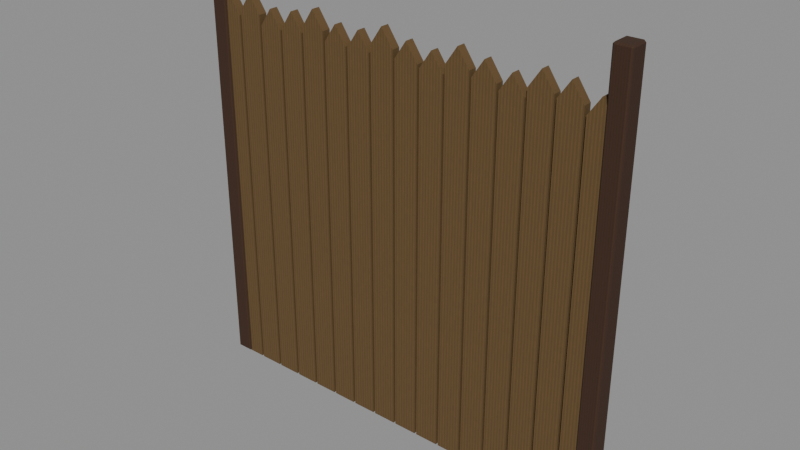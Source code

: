# Source: level_enclosure_garden.blend  (saved by Blender 5.0.118; exported with 4.5.12 LTS)
import bpy
from mathutils import Matrix  # noqa: F401  (used for matrix-valued properties, if any)

bpy.ops.wm.read_factory_settings(use_empty=True)
scene = bpy.context.scene
scene.name = 'Scene'

# ---- images (referenced by path relative to the original .blend; pixels are not part of the script)
import os
ASSET_DIR = os.environ.get("B2B_ASSET_DIR", "")  # directory of the original .blend (textures are referenced by path, not embedded)
HERE = os.path.dirname(os.path.abspath(__file__))  # packed textures are extracted next to this script under _unpacked/

def load_image(name, relpath, width, height, colorspace="sRGB"):
    """Load a texture the original file referenced (path relative to the .blend, or extracted next to this script)."""
    p = next((c for c in (os.path.join(HERE, relpath), os.path.join(ASSET_DIR, relpath)) if relpath and os.path.exists(c)), "")
    if p:
        img = bpy.data.images.load(p, check_existing=True)
        img.name = name
    else:  # same state as the original file: an image datablock whose file is absent (Cycles renders it pink)
        img = bpy.data.images.new(name, width, height)
        img.source = "FILE"
        img.filepath = "//" + (relpath or name)
    img.colorspace_settings.name = colorspace
    return img
img_original_oak_diffuse = load_image('Original oak diffuse', '_unpacked/Original_oak_diffuse.ce2c759f.png', 64, 64, 'sRGB')
img_original_pine_diffuse = load_image('Original pine diffuse', '_unpacked/Original_pine_diffuse.5ff00366.png', 64, 64, 'sRGB')

# ---- materials (node trees are filled in below, after node groups)
mat_rebuild_original_oak = bpy.data.materials.new('Rebuild Original oak')
mat_rebuild_original_pine = bpy.data.materials.new('Rebuild Original pine')

# ---- material node trees
mat_rebuild_original_oak.use_nodes = True; mat_rebuild_original_oak.node_tree.nodes.clear()
_N = mat_rebuild_original_oak.node_tree.nodes; _L = mat_rebuild_original_oak.node_tree.links
n0 = _N.new('ShaderNodeBsdfPrincipled'); n0.name = 'Principled BSDF'; n0.location = (-200, 100)
n0.inputs[2].default_value = 0.88
n1 = _N.new('ShaderNodeOutputMaterial'); n1.name = 'Material Output'; n1.location = (200, 100)
n2 = _N.new('ShaderNodeTexImage'); n2.name = 'Image Texture'; n2.location = (0, 0)
n2.image = img_original_oak_diffuse
n2.interpolation = 'Closest'
_L.new(n0.outputs[0], n1.inputs[0])
_L.new(n2.outputs[0], n0.inputs[0])
n1.is_active_output = True
mat_rebuild_original_pine.use_nodes = True; mat_rebuild_original_pine.node_tree.nodes.clear()
_N = mat_rebuild_original_pine.node_tree.nodes; _L = mat_rebuild_original_pine.node_tree.links
n0 = _N.new('ShaderNodeBsdfPrincipled'); n0.name = 'Principled BSDF'; n0.location = (-200, 100)
n0.inputs[2].default_value = 0.88
n1 = _N.new('ShaderNodeOutputMaterial'); n1.name = 'Material Output'; n1.location = (200, 100)
n2 = _N.new('ShaderNodeTexImage'); n2.name = 'Image Texture'; n2.location = (0, 0)
n2.image = img_original_pine_diffuse
n2.interpolation = 'Closest'
_L.new(n0.outputs[0], n1.inputs[0])
_L.new(n2.outputs[0], n0.inputs[0])
n1.is_active_output = True

# ---- meshes
me_cube = bpy.data.meshes.new('Cube')
me_cube.from_pydata([(-0.992, -0.037, 0.0), (-0.992, -0.045, 0.008), (-1.0, -0.037, 0.008), (-0.992, -0.045, 1.952), (-0.992, -0.037, 1.96), (-1.0, -0.037, 1.952), (-0.992, 0.037, 0.0), (-1.0, 0.037, 0.008), (-0.992, 0.045, 0.008), (-0.992, 0.037, 1.96), (-0.992, 0.045, 1.952), (-1.0, 0.037, 1.952), (-0.928, -0.037, 0.0), (-0.92, -0.037, 0.008), (-0.928, -0.045, 0.008), (-0.928, -0.037, 1.96), (-0.928, -0.045, 1.952), (-0.92, -0.037, 1.952), (-0.928, 0.037, 0.0), (-0.928, 0.045, 0.008), (-0.92, 0.037, 0.008), (-0.928, 0.037, 1.96), (-0.92, 0.037, 1.952), (-0.928, 0.045, 1.952), (0.928, -0.037, 0.0), (0.928, -0.045, 0.008), (0.92, -0.037, 0.008), (0.928, -0.045, 1.952), (0.928, -0.037, 1.96), (0.92, -0.037, 1.952), (0.928, 0.037, 0.0), (0.92, 0.037, 0.008), (0.928, 0.045, 0.008), (0.928, 0.037, 1.96), (0.928, 0.045, 1.952), (0.92, 0.037, 1.952), (0.992, -0.037, 0.0), (1.0, -0.037, 0.008), (0.992, -0.045, 0.008), (0.992, -0.037, 1.96), (0.992, -0.045, 1.952), (1.0, -0.037, 1.952), (0.992, 0.037, 0.0), (0.992, 0.045, 0.008), (1.0, 0.037, 0.008), (0.992, 0.037, 1.96), (1.0, 0.037, 1.952), (0.992, 0.045, 1.952), (-0.954, 0.0035, 0.335), (-0.954, -0.0025, 0.341), (-0.96, 0.0035, 0.341), (-0.954, -0.0025, 0.419), (-0.954, 0.0035, 0.425), (-0.96, 0.0035, 0.419), (-0.954, 0.0465, 0.335), (-0.96, 0.0465, 0.341), (-0.954, 0.0525, 0.341), (-0.954, 0.0465, 0.425), (-0.954, 0.0525, 0.419), (-0.96, 0.0465, 0.419), (0.954, 0.0035, 0.335), (0.96, 0.0035, 0.341), (0.954, -0.0025, 0.341), (0.954, 0.0035, 0.425), (0.954, -0.0025, 0.419), (0.96, 0.0035, 0.419), (0.954, 0.0465, 0.335), (0.954, 0.0525, 0.341), (0.96, 0.0465, 0.341), (0.954, 0.0465, 0.425), (0.96, 0.0465, 0.419), (0.954, 0.0525, 0.419), (-0.954, 0.0035, 1.435), (-0.954, -0.0025, 1.441), (-0.96, 0.0035, 1.441), (-0.954, -0.0025, 1.519), (-0.954, 0.0035, 1.525), (-0.96, 0.0035, 1.519), (-0.954, 0.0465, 1.435), (-0.96, 0.0465, 1.441), (-0.954, 0.0525, 1.441), (-0.954, 0.0465, 1.525), (-0.954, 0.0525, 1.519), (-0.96, 0.0465, 1.519), (0.954, 0.0035, 1.435), (0.96, 0.0035, 1.441), (0.954, -0.0025, 1.441), (0.954, 0.0035, 1.525), (0.954, -0.0025, 1.519), (0.96, 0.0035, 1.519), (0.954, 0.0465, 1.435), (0.954, 0.0525, 1.441), (0.96, 0.0465, 1.441), (0.954, 0.0465, 1.525), (0.96, 0.0465, 1.519), (0.954, 0.0525, 1.519), (-0.955, -0.035, 0.0), (-0.845, -0.035, 0.0), (-0.845, -0.035, 1.71), (-0.9, -0.035, 1.79), (-0.955, -0.035, 1.71), (-0.955, 0.005, 0.0), (-0.845, 0.005, 0.0), (-0.845, 0.005, 1.71), (-0.9, 0.005, 1.79), (-0.955, 0.005, 1.71), (-0.835, -0.035, 0.0), (-0.725, -0.035, 0.0), (-0.725, -0.035, 1.733), (-0.78, -0.035, 1.813), (-0.835, -0.035, 1.733), (-0.835, 0.005, 0.0), (-0.725, 0.005, 0.0), (-0.725, 0.005, 1.733), (-0.78, 0.005, 1.813), (-0.835, 0.005, 1.733), (-0.715, -0.035, 0.0), (-0.605, -0.035, 0.0), (-0.605, -0.035, 1.691), (-0.66, -0.035, 1.771), (-0.715, -0.035, 1.691), (-0.715, 0.005, 0.0), (-0.605, 0.005, 0.0), (-0.605, 0.005, 1.691), (-0.66, 0.005, 1.771), (-0.715, 0.005, 1.691), (-0.595, -0.035, 0.0), (-0.485, -0.035, 0.0), (-0.485, -0.035, 1.703), (-0.54, -0.035, 1.783), (-0.595, -0.035, 1.703), (-0.595, 0.005, 0.0), (-0.485, 0.005, 0.0), (-0.485, 0.005, 1.703), (-0.54, 0.005, 1.783), (-0.595, 0.005, 1.703), (-0.475, -0.035, 0.0), (-0.365, -0.035, 0.0), (-0.365, -0.035, 1.735), (-0.42, -0.035, 1.815), (-0.475, -0.035, 1.735), (-0.475, 0.005, 0.0), (-0.365, 0.005, 0.0), (-0.365, 0.005, 1.735), (-0.42, 0.005, 1.815), (-0.475, 0.005, 1.735), (-0.355, -0.035, 0.0), (-0.245, -0.035, 0.0), (-0.245, -0.035, 1.696), (-0.3, -0.035, 1.776), (-0.355, -0.035, 1.696), (-0.355, 0.005, 0.0), (-0.245, 0.005, 0.0), (-0.245, 0.005, 1.696), (-0.3, 0.005, 1.776), (-0.355, 0.005, 1.696), (-0.235, -0.035, 0.0), (-0.125, -0.035, 0.0), (-0.125, -0.035, 1.697), (-0.18, -0.035, 1.777), (-0.235, -0.035, 1.697), (-0.235, 0.005, 0.0), (-0.125, 0.005, 0.0), (-0.125, 0.005, 1.697), (-0.18, 0.005, 1.777), (-0.235, 0.005, 1.697), (-0.115, -0.035, 0.0), (-0.005, -0.035, 0.0), (-0.005, -0.035, 1.735), (-0.06, -0.035, 1.815), (-0.115, -0.035, 1.735), (-0.115, 0.005, 0.0), (-0.005, 0.005, 0.0), (-0.005, 0.005, 1.735), (-0.06, 0.005, 1.815), (-0.115, 0.005, 1.735), (0.005, -0.035, 0.0), (0.115, -0.035, 0.0), (0.115, -0.035, 1.703), (0.06, -0.035, 1.783), (0.005, -0.035, 1.703), (0.005, 0.005, 0.0), (0.115, 0.005, 0.0), (0.115, 0.005, 1.703), (0.06, 0.005, 1.783), (0.005, 0.005, 1.703), (0.125, -0.035, 0.0), (0.235, -0.035, 0.0), (0.235, -0.035, 1.691), (0.18, -0.035, 1.771), (0.125, -0.035, 1.691), (0.125, 0.005, 0.0), (0.235, 0.005, 0.0), (0.235, 0.005, 1.691), (0.18, 0.005, 1.771), (0.125, 0.005, 1.691), (0.245, -0.035, 0.0), (0.355, -0.035, 0.0), (0.355, -0.035, 1.733), (0.3, -0.035, 1.813), (0.245, -0.035, 1.733), (0.245, 0.005, 0.0), (0.355, 0.005, 0.0), (0.355, 0.005, 1.733), (0.3, 0.005, 1.813), (0.245, 0.005, 1.733), (0.365, -0.035, 0.0), (0.475, -0.035, 0.0), (0.475, -0.035, 1.71), (0.42, -0.035, 1.79), (0.365, -0.035, 1.71), (0.365, 0.005, 0.0), (0.475, 0.005, 0.0), (0.475, 0.005, 1.71), (0.42, 0.005, 1.79), (0.365, 0.005, 1.71), (0.485, -0.035, 0.0), (0.595, -0.035, 0.0), (0.595, -0.035, 1.687), (0.54, -0.035, 1.767), (0.485, -0.035, 1.687), (0.485, 0.005, 0.0), (0.595, 0.005, 0.0), (0.595, 0.005, 1.687), (0.54, 0.005, 1.767), (0.485, 0.005, 1.687), (0.605, -0.035, 0.0), (0.715, -0.035, 0.0), (0.715, -0.035, 1.729), (0.66, -0.035, 1.809), (0.605, -0.035, 1.729), (0.605, 0.005, 0.0), (0.715, 0.005, 0.0), (0.715, 0.005, 1.729), (0.66, 0.005, 1.809), (0.605, 0.005, 1.729), (0.725, -0.035, 0.0), (0.835, -0.035, 0.0), (0.835, -0.035, 1.717), (0.78, -0.035, 1.797), (0.725, -0.035, 1.717), (0.725, 0.005, 0.0), (0.835, 0.005, 0.0), (0.835, 0.005, 1.717), (0.78, 0.005, 1.797), (0.725, 0.005, 1.717), (0.845, -0.035, 0.0), (0.955, -0.035, 0.0), (0.955, -0.035, 1.685), (0.9, -0.035, 1.765), (0.845, -0.035, 1.685), (0.845, 0.005, 0.0), (0.955, 0.005, 0.0), (0.955, 0.005, 1.685), (0.9, 0.005, 1.765), (0.845, 0.005, 1.685)], [], [(0, 1, 2), (3, 4, 5), (6, 7, 8), (9, 10, 11), (12, 13, 14), (15, 16, 17), (18, 19, 20), (21, 22, 23), (6, 0, 2, 7), (1, 3, 5, 2), (4, 9, 11, 5), (10, 8, 7, 11), (18, 6, 8, 19), (9, 21, 23, 10), (22, 20, 19, 23), (12, 18, 20, 13), (21, 15, 17, 22), (16, 14, 13, 17), (0, 12, 14, 1), (15, 4, 3, 16), (6, 18, 12, 0), (2, 5, 11, 7), (14, 16, 3, 1), (21, 9, 4, 15), (8, 10, 23, 19), (20, 22, 17, 13), (24, 25, 26), (27, 28, 29), (30, 31, 32), (33, 34, 35), (36, 37, 38), (39, 40, 41), (42, 43, 44), (45, 46, 47), (30, 24, 26, 31), (25, 27, 29, 26), (28, 33, 35, 29), (34, 32, 31, 35), (42, 30, 32, 43), (33, 45, 47, 34), (46, 44, 43, 47), (36, 42, 44, 37), (45, 39, 41, 46), (40, 38, 37, 41), (24, 36, 38, 25), (39, 28, 27, 40), (30, 42, 36, 24), (26, 29, 35, 31), (38, 40, 27, 25), (45, 33, 28, 39), (32, 34, 47, 43), (44, 46, 41, 37), (48, 49, 50), (51, 52, 53), (54, 55, 56), (57, 58, 59), (60, 61, 62), (63, 64, 65), (66, 67, 68), (69, 70, 71), (54, 48, 50, 55), (49, 51, 53, 50), (52, 57, 59, 53), (58, 56, 55, 59), (66, 54, 56, 67), (57, 69, 71, 58), (70, 68, 67, 71), (60, 66, 68, 61), (69, 63, 65, 70), (64, 62, 61, 65), (48, 60, 62, 49), (63, 52, 51, 64), (54, 66, 60, 48), (50, 53, 59, 55), (62, 64, 51, 49), (69, 57, 52, 63), (56, 58, 71, 67), (68, 70, 65, 61), (72, 73, 74), (75, 76, 77), (78, 79, 80), (81, 82, 83), (84, 85, 86), (87, 88, 89), (90, 91, 92), (93, 94, 95), (78, 72, 74, 79), (73, 75, 77, 74), (76, 81, 83, 77), (82, 80, 79, 83), (90, 78, 80, 91), (81, 93, 95, 82), (94, 92, 91, 95), (84, 90, 92, 85), (93, 87, 89, 94), (88, 86, 85, 89), (72, 84, 86, 73), (87, 76, 75, 88), (78, 90, 84, 72), (74, 77, 83, 79), (86, 88, 75, 73), (93, 81, 76, 87), (80, 82, 95, 91), (92, 94, 89, 85), (96, 97, 98, 99, 100), (105, 104, 103, 102, 101), (96, 97, 102, 101), (97, 98, 103, 102), (98, 99, 104, 103), (99, 100, 105, 104), (100, 96, 101, 105), (106, 107, 108, 109, 110), (115, 114, 113, 112, 111), (106, 107, 112, 111), (107, 108, 113, 112), (108, 109, 114, 113), (109, 110, 115, 114), (110, 106, 111, 115), (116, 117, 118, 119, 120), (125, 124, 123, 122, 121), (116, 117, 122, 121), (117, 118, 123, 122), (118, 119, 124, 123), (119, 120, 125, 124), (120, 116, 121, 125), (126, 127, 128, 129, 130), (135, 134, 133, 132, 131), (126, 127, 132, 131), (127, 128, 133, 132), (128, 129, 134, 133), (129, 130, 135, 134), (130, 126, 131, 135), (136, 137, 138, 139, 140), (145, 144, 143, 142, 141), (136, 137, 142, 141), (137, 138, 143, 142), (138, 139, 144, 143), (139, 140, 145, 144), (140, 136, 141, 145), (146, 147, 148, 149, 150), (155, 154, 153, 152, 151), (146, 147, 152, 151), (147, 148, 153, 152), (148, 149, 154, 153), (149, 150, 155, 154), (150, 146, 151, 155), (156, 157, 158, 159, 160), (165, 164, 163, 162, 161), (156, 157, 162, 161), (157, 158, 163, 162), (158, 159, 164, 163), (159, 160, 165, 164), (160, 156, 161, 165), (166, 167, 168, 169, 170), (175, 174, 173, 172, 171), (166, 167, 172, 171), (167, 168, 173, 172), (168, 169, 174, 173), (169, 170, 175, 174), (170, 166, 171, 175), (176, 177, 178, 179, 180), (185, 184, 183, 182, 181), (176, 177, 182, 181), (177, 178, 183, 182), (178, 179, 184, 183), (179, 180, 185, 184), (180, 176, 181, 185), (186, 187, 188, 189, 190), (195, 194, 193, 192, 191), (186, 187, 192, 191), (187, 188, 193, 192), (188, 189, 194, 193), (189, 190, 195, 194), (190, 186, 191, 195), (196, 197, 198, 199, 200), (205, 204, 203, 202, 201), (196, 197, 202, 201), (197, 198, 203, 202), (198, 199, 204, 203), (199, 200, 205, 204), (200, 196, 201, 205), (206, 207, 208, 209, 210), (215, 214, 213, 212, 211), (206, 207, 212, 211), (207, 208, 213, 212), (208, 209, 214, 213), (209, 210, 215, 214), (210, 206, 211, 215), (216, 217, 218, 219, 220), (225, 224, 223, 222, 221), (216, 217, 222, 221), (217, 218, 223, 222), (218, 219, 224, 223), (219, 220, 225, 224), (220, 216, 221, 225), (226, 227, 228, 229, 230), (235, 234, 233, 232, 231), (226, 227, 232, 231), (227, 228, 233, 232), (228, 229, 234, 233), (229, 230, 235, 234), (230, 226, 231, 235), (236, 237, 238, 239, 240), (245, 244, 243, 242, 241), (236, 237, 242, 241), (237, 238, 243, 242), (238, 239, 244, 243), (239, 240, 245, 244), (240, 236, 241, 245), (246, 247, 248, 249, 250), (255, 254, 253, 252, 251), (246, 247, 252, 251), (247, 248, 253, 252), (248, 249, 254, 253), (249, 250, 255, 254), (250, 246, 251, 255)])
me_cube.polygons.foreach_set('material_index', [0, 0, 0, 0, 0, 0, 0, 0, 0, 0, 0, 0, 0, 0, 0, 0, 0, 0, 0, 0, 0, 0, 0, 0, 0, 0, 0, 0, 0, 0, 0, 0, 0, 0, 0, 0, 0, 0, 0, 0, 0, 0, 0, 0, 0, 0, 0, 0, 0, 0, 0, 0, 0, 0, 0, 0, 0, 0, 0, 0, 0, 0, 0, 0, 0, 0, 0, 0, 0, 0, 0, 0, 0, 0, 0, 0, 0, 0, 0, 0, 0, 0, 0, 0, 0, 0, 0, 0, 0, 0, 0, 0, 0, 0, 0, 0, 0, 0, 0, 0, 0, 0, 0, 0, 1, 1, 1, 1, 1, 1, 1, 1, 1, 1, 1, 1, 1, 1, 1, 1, 1, 1, 1, 1, 1, 1, 1, 1, 1, 1, 1, 1, 1, 1, 1, 1, 1, 1, 1, 1, 1, 1, 1, 1, 1, 1, 1, 1, 1, 1, 1, 1, 1, 1, 1, 1, 1, 1, 1, 1, 1, 1, 1, 1, 1, 1, 1, 1, 1, 1, 1, 1, 1, 1, 1, 1, 1, 1, 1, 1, 1, 1, 1, 1, 1, 1, 1, 1, 1, 1, 1, 1, 1, 1, 1, 1, 1, 1, 1, 1, 1, 1, 1, 1, 1, 1, 1, 1, 1, 1, 1, 1, 1, 1, 1, 1])
_uv = me_cube.uv_layers.new(name='UVMap')
_uv.uv.foreach_set('vector', [0.1094, 0.025, 0.025, 0.02888, 0.1094, 0.02888, 0.025, 0.9711, 0.1094, 0.975, 0.1094, 0.9711, 0.8906, 0.025, 0.8906, 0.02888, 0.975, 0.02888, 0.8906, 0.975, 0.975, 0.9711, 0.8906, 0.9711, 0.1094, 0.025, 0.1094, 0.02888, 0.025, 0.02888, 0.1094, 0.975, 0.025, 0.9711, 0.1094, 0.9711, 0.8906, 0.025, 0.975, 0.02888, 0.8906, 0.02888, 0.8906, 0.975, 0.8906, 0.9711, 0.975, 0.9711, 0.8906, 0.025, 0.1094, 0.025, 0.1094, 0.02888, 0.8906, 0.02888, 0.025, 0.02888, 0.025, 0.9711, 0.1094, 0.9711, 0.1094, 0.02888, 0.1094, 0.975, 0.8906, 0.975, 0.8906, 0.9711, 0.1094, 0.9711, 0.975, 0.9711, 0.975, 0.02888, 0.8906, 0.02888, 0.8906, 0.9711, 0.88, 0.025, 0.12, 0.025, 0.12, 0.02888, 0.88, 0.02888, 0.12, 0.975, 0.88, 0.975, 0.88, 0.9711, 0.12, 0.9711, 0.8906, 0.9711, 0.8906, 0.02888, 0.975, 0.02888, 0.975, 0.9711, 0.1094, 0.025, 0.8906, 0.025, 0.8906, 0.02888, 0.1094, 0.02888, 0.8906, 0.975, 0.1094, 0.975, 0.1094, 0.9711, 0.8906, 0.9711, 0.025, 0.9711, 0.025, 0.02888, 0.1094, 0.02888, 0.1094, 0.9711, 0.12, 0.025, 0.88, 0.025, 0.88, 0.02888, 0.12, 0.02888, 0.88, 0.975, 0.12, 0.975, 0.12, 0.9711, 0.88, 0.9711, 0.12, 0.8906, 0.88, 0.8906, 0.88, 0.1094, 0.12, 0.1094, 0.1094, 0.02888, 0.1094, 0.9711, 0.8906, 0.9711, 0.8906, 0.02888, 0.88, 0.02888, 0.88, 0.9711, 0.12, 0.9711, 0.12, 0.02888, 0.88, 0.8906, 0.12, 0.8906, 0.12, 0.1094, 0.88, 0.1094, 0.12, 0.02888, 0.12, 0.9711, 0.88, 0.9711, 0.88, 0.02888, 0.8906, 0.02888, 0.8906, 0.9711, 0.1094, 0.9711, 0.1094, 0.02888, 0.1094, 0.025, 0.025, 0.02888, 0.1094, 0.02888, 0.025, 0.9711, 0.1094, 0.975, 0.1094, 0.9711, 0.8906, 0.025, 0.8906, 0.02888, 0.975, 0.02888, 0.8906, 0.975, 0.975, 0.9711, 0.8906, 0.9711, 0.1094, 0.025, 0.1094, 0.02888, 0.025, 0.02888, 0.1094, 0.975, 0.025, 0.9711, 0.1094, 0.9711, 0.8906, 0.025, 0.975, 0.02888, 0.8906, 0.02888, 0.8906, 0.975, 0.8906, 0.9711, 0.975, 0.9711, 0.8906, 0.025, 0.1094, 0.025, 0.1094, 0.02888, 0.8906, 0.02888, 0.025, 0.02888, 0.025, 0.9711, 0.1094, 0.9711, 0.1094, 0.02888, 0.1094, 0.975, 0.8906, 0.975, 0.8906, 0.9711, 0.1094, 0.9711, 0.975, 0.9711, 0.975, 0.02888, 0.8906, 0.02888, 0.8906, 0.9711, 0.88, 0.025, 0.12, 0.025, 0.12, 0.02888, 0.88, 0.02888, 0.12, 0.975, 0.88, 0.975, 0.88, 0.9711, 0.12, 0.9711, 0.8906, 0.9711, 0.8906, 0.02888, 0.975, 0.02888, 0.975, 0.9711, 0.1094, 0.025, 0.8906, 0.025, 0.8906, 0.02888, 0.1094, 0.02888, 0.8906, 0.975, 0.1094, 0.975, 0.1094, 0.9711, 0.8906, 0.9711, 0.025, 0.9711, 0.025, 0.02888, 0.1094, 0.02888, 0.1094, 0.9711, 0.12, 0.025, 0.88, 0.025, 0.88, 0.02888, 0.12, 0.02888, 0.88, 0.975, 0.12, 0.975, 0.12, 0.9711, 0.88, 0.9711, 0.12, 0.8906, 0.88, 0.8906, 0.88, 0.1094, 0.12, 0.1094, 0.1094, 0.02888, 0.1094, 0.9711, 0.8906, 0.9711, 0.8906, 0.02888, 0.88, 0.02888, 0.88, 0.9711, 0.12, 0.9711, 0.12, 0.02888, 0.88, 0.8906, 0.12, 0.8906, 0.12, 0.1094, 0.88, 0.1094, 0.12, 0.02888, 0.12, 0.9711, 0.88, 0.9711, 0.88, 0.02888, 0.8906, 0.02888, 0.8906, 0.9711, 0.1094, 0.9711, 0.1094, 0.02888, 0.1286, 0.025, 0.025, 0.08833, 0.1286, 0.08833, 0.025, 0.9117, 0.1286, 0.975, 0.1286, 0.9117, 0.8714, 0.025, 0.8714, 0.08833, 0.975, 0.08833, 0.8714, 0.975, 0.975, 0.9117, 0.8714, 0.9117, 0.1286, 0.025, 0.1286, 0.08833, 0.025, 0.08833, 0.1286, 0.975, 0.025, 0.9117, 0.1286, 0.9117, 0.8714, 0.025, 0.975, 0.08833, 0.8714, 0.08833, 0.8714, 0.975, 0.8714, 0.9117, 0.975, 0.9117, 0.8714, 0.025, 0.1286, 0.025, 0.1286, 0.08833, 0.8714, 0.08833, 0.025, 0.08833, 0.025, 0.9117, 0.1286, 0.9117, 0.1286, 0.08833, 0.1286, 0.975, 0.8714, 0.975, 0.8714, 0.9117, 0.1286, 0.9117, 0.975, 0.9117, 0.975, 0.08833, 0.8714, 0.08833, 0.8714, 0.9117, 0.972, 0.025, 0.02797, 0.025, 0.02797, 0.08833, 0.972, 0.08833, 0.02797, 0.975, 0.972, 0.975, 0.972, 0.9117, 0.02797, 0.9117, 0.8714, 0.9117, 0.8714, 0.08833, 0.975, 0.08833, 0.975, 0.9117, 0.1286, 0.025, 0.8714, 0.025, 0.8714, 0.08833, 0.1286, 0.08833, 0.8714, 0.975, 0.1286, 0.975, 0.1286, 0.9117, 0.8714, 0.9117, 0.025, 0.9117, 0.025, 0.08833, 0.1286, 0.08833, 0.1286, 0.9117, 0.02797, 0.025, 0.972, 0.025, 0.972, 0.08833, 0.02797, 0.08833, 0.972, 0.975, 0.02797, 0.975, 0.02797, 0.9117, 0.972, 0.9117, 0.02797, 0.8714, 0.972, 0.8714, 0.972, 0.1286, 0.02797, 0.1286, 0.1286, 0.08833, 0.1286, 0.9117, 0.8714, 0.9117, 0.8714, 0.08833, 0.972, 0.08833, 0.972, 0.9117, 0.02797, 0.9117, 0.02797, 0.08833, 0.972, 0.8714, 0.02797, 0.8714, 0.02797, 0.1286, 0.972, 0.1286, 0.02797, 0.08833, 0.02797, 0.9117, 0.972, 0.9117, 0.972, 0.08833, 0.8714, 0.08833, 0.8714, 0.9117, 0.1286, 0.9117, 0.1286, 0.08833, 0.1286, 0.025, 0.025, 0.08833, 0.1286, 0.08833, 0.025, 0.9117, 0.1286, 0.975, 0.1286, 0.9117, 0.8714, 0.025, 0.8714, 0.08833, 0.975, 0.08833, 0.8714, 0.975, 0.975, 0.9117, 0.8714, 0.9117, 0.1286, 0.025, 0.1286, 0.08833, 0.025, 0.08833, 0.1286, 0.975, 0.025, 0.9117, 0.1286, 0.9117, 0.8714, 0.025, 0.975, 0.08833, 0.8714, 0.08833, 0.8714, 0.975, 0.8714, 0.9117, 0.975, 0.9117, 0.8714, 0.025, 0.1286, 0.025, 0.1286, 0.08833, 0.8714, 0.08833, 0.025, 0.08833, 0.025, 0.9117, 0.1286, 0.9117, 0.1286, 0.08833, 0.1286, 0.975, 0.8714, 0.975, 0.8714, 0.9117, 0.1286, 0.9117, 0.975, 0.9117, 0.975, 0.08833, 0.8714, 0.08833, 0.8714, 0.9117, 0.972, 0.025, 0.02797, 0.025, 0.02797, 0.08833, 0.972, 0.08833, 0.02797, 0.975, 0.972, 0.975, 0.972, 0.9117, 0.02797, 0.9117, 0.8714, 0.9117, 0.8714, 0.08833, 0.975, 0.08833, 0.975, 0.9117, 0.1286, 0.025, 0.8714, 0.025, 0.8714, 0.08833, 0.1286, 0.08833, 0.8714, 0.975, 0.1286, 0.975, 0.1286, 0.9117, 0.8714, 0.9117, 0.025, 0.9117, 0.025, 0.08833, 0.1286, 0.08833, 0.1286, 0.9117, 0.02797, 0.025, 0.972, 0.025, 0.972, 0.08833, 0.02797, 0.08833, 0.972, 0.975, 0.02797, 0.975, 0.02797, 0.9117, 0.972, 0.9117, 0.02797, 0.8714, 0.972, 0.8714, 0.972, 0.1286, 0.02797, 0.1286, 0.1286, 0.08833, 0.1286, 0.9117, 0.8714, 0.9117, 0.8714, 0.08833, 0.972, 0.08833, 0.972, 0.9117, 0.02797, 0.9117, 0.02797, 0.08833, 0.972, 0.8714, 0.02797, 0.8714, 0.02797, 0.1286, 0.972, 0.1286, 0.02797, 0.08833, 0.02797, 0.9117, 0.972, 0.9117, 0.972, 0.08833, 0.8714, 0.08833, 0.8714, 0.9117, 0.1286, 0.9117, 0.1286, 0.08833, 0.025, 0.025, 0.975, 0.025, 0.975, 0.9325, 0.5, 0.975, 0.025, 0.9325, 0.025, 0.9325, 0.5, 0.975, 0.975, 0.9325, 0.975, 0.025, 0.025, 0.025, 0.025, 0.025, 0.975, 0.025, 0.975, 0.975, 0.025, 0.975, 0.025, 0.025, 0.025, 0.9325, 0.975, 0.9325, 0.975, 0.025, 0.025, 0.9325, 0.025, 0.975, 0.975, 0.975, 0.975, 0.9325, 0.025, 0.975, 0.025, 0.9325, 0.975, 0.9325, 0.975, 0.975, 0.025, 0.9325, 0.025, 0.025, 0.975, 0.025, 0.975, 0.9325, 0.025, 0.025, 0.975, 0.025, 0.975, 0.9331, 0.5, 0.975, 0.025, 0.9331, 0.025, 0.9331, 0.5, 0.975, 0.975, 0.9331, 0.975, 0.025, 0.025, 0.025, 0.025, 0.025, 0.975, 0.025, 0.975, 0.975, 0.025, 0.975, 0.025, 0.025, 0.025, 0.9331, 0.975, 0.9331, 0.975, 0.025, 0.025, 0.9331, 0.025, 0.975, 0.975, 0.975, 0.975, 0.9331, 0.025, 0.975, 0.025, 0.9331, 0.975, 0.9331, 0.975, 0.975, 0.025, 0.9331, 0.025, 0.025, 0.975, 0.025, 0.975, 0.9331, 0.025, 0.025, 0.975, 0.025, 0.975, 0.9321, 0.5, 0.975, 0.025, 0.9321, 0.025, 0.9321, 0.5, 0.975, 0.975, 0.9321, 0.975, 0.025, 0.025, 0.025, 0.025, 0.025, 0.975, 0.025, 0.975, 0.975, 0.025, 0.975, 0.025, 0.025, 0.025, 0.9321, 0.975, 0.9321, 0.975, 0.025, 0.025, 0.9321, 0.025, 0.975, 0.975, 0.975, 0.975, 0.9321, 0.025, 0.975, 0.025, 0.9321, 0.975, 0.9321, 0.975, 0.975, 0.025, 0.9321, 0.025, 0.025, 0.975, 0.025, 0.975, 0.9321, 0.025, 0.025, 0.975, 0.025, 0.975, 0.9324, 0.5, 0.975, 0.025, 0.9324, 0.025, 0.9324, 0.5, 0.975, 0.975, 0.9324, 0.975, 0.025, 0.025, 0.025, 0.025, 0.025, 0.975, 0.025, 0.975, 0.975, 0.025, 0.975, 0.025, 0.025, 0.025, 0.9324, 0.975, 0.9324, 0.975, 0.025, 0.025, 0.9324, 0.025, 0.975, 0.975, 0.975, 0.975, 0.9324, 0.025, 0.975, 0.025, 0.9324, 0.975, 0.9324, 0.975, 0.975, 0.025, 0.9324, 0.025, 0.025, 0.975, 0.025, 0.975, 0.9324, 0.025, 0.025, 0.975, 0.025, 0.975, 0.9331, 0.5, 0.975, 0.025, 0.9331, 0.025, 0.9331, 0.5, 0.975, 0.975, 0.9331, 0.975, 0.025, 0.025, 0.025, 0.025, 0.025, 0.975, 0.025, 0.975, 0.975, 0.025, 0.975, 0.025, 0.025, 0.025, 0.9331, 0.975, 0.9331, 0.975, 0.025, 0.025, 0.9331, 0.025, 0.975, 0.975, 0.975, 0.975, 0.9331, 0.025, 0.975, 0.025, 0.9331, 0.975, 0.9331, 0.975, 0.975, 0.025, 0.9331, 0.025, 0.025, 0.975, 0.025, 0.975, 0.9331, 0.025, 0.025, 0.975, 0.025, 0.975, 0.9322, 0.5, 0.975, 0.025, 0.9322, 0.025, 0.9322, 0.5, 0.975, 0.975, 0.9322, 0.975, 0.025, 0.025, 0.025, 0.025, 0.025, 0.975, 0.025, 0.975, 0.975, 0.025, 0.975, 0.025, 0.025, 0.025, 0.9322, 0.975, 0.9322, 0.975, 0.025, 0.025, 0.9322, 0.025, 0.975, 0.975, 0.975, 0.975, 0.9322, 0.025, 0.975, 0.025, 0.9322, 0.975, 0.9322, 0.975, 0.975, 0.025, 0.9322, 0.025, 0.025, 0.975, 0.025, 0.975, 0.9322, 0.025, 0.025, 0.975, 0.025, 0.975, 0.9322, 0.5, 0.975, 0.025, 0.9322, 0.025, 0.9322, 0.5, 0.975, 0.975, 0.9322, 0.975, 0.025, 0.025, 0.025, 0.025, 0.025, 0.975, 0.025, 0.975, 0.975, 0.025, 0.975, 0.025, 0.025, 0.025, 0.9322, 0.975, 0.9322, 0.975, 0.025, 0.025, 0.9322, 0.025, 0.975, 0.975, 0.975, 0.975, 0.9322, 0.025, 0.975, 0.025, 0.9322, 0.975, 0.9322, 0.975, 0.975, 0.025, 0.9322, 0.025, 0.025, 0.975, 0.025, 0.975, 0.9322, 0.025, 0.025, 0.975, 0.025, 0.975, 0.9331, 0.5, 0.975, 0.025, 0.9331, 0.025, 0.9331, 0.5, 0.975, 0.975, 0.9331, 0.975, 0.025, 0.025, 0.025, 0.025, 0.025, 0.975, 0.025, 0.975, 0.975, 0.025, 0.975, 0.025, 0.025, 0.025, 0.9331, 0.975, 0.9331, 0.975, 0.025, 0.025, 0.9331, 0.025, 0.975, 0.975, 0.975, 0.975, 0.9331, 0.025, 0.975, 0.025, 0.9331, 0.975, 0.9331, 0.975, 0.975, 0.025, 0.9331, 0.025, 0.025, 0.975, 0.025, 0.975, 0.9331, 0.025, 0.025, 0.975, 0.025, 0.975, 0.9324, 0.5, 0.975, 0.025, 0.9324, 0.025, 0.9324, 0.5, 0.975, 0.975, 0.9324, 0.975, 0.025, 0.025, 0.025, 0.025, 0.025, 0.975, 0.025, 0.975, 0.975, 0.025, 0.975, 0.025, 0.025, 0.025, 0.9324, 0.975, 0.9324, 0.975, 0.025, 0.025, 0.9324, 0.025, 0.975, 0.975, 0.975, 0.975, 0.9324, 0.025, 0.975, 0.025, 0.9324, 0.975, 0.9324, 0.975, 0.975, 0.025, 0.9324, 0.025, 0.025, 0.975, 0.025, 0.975, 0.9324, 0.025, 0.025, 0.975, 0.025, 0.975, 0.9321, 0.5, 0.975, 0.025, 0.9321, 0.025, 0.9321, 0.5, 0.975, 0.975, 0.9321, 0.975, 0.025, 0.025, 0.025, 0.025, 0.025, 0.975, 0.025, 0.975, 0.975, 0.025, 0.975, 0.025, 0.025, 0.025, 0.9321, 0.975, 0.9321, 0.975, 0.025, 0.025, 0.9321, 0.025, 0.975, 0.975, 0.975, 0.975, 0.9321, 0.025, 0.975, 0.025, 0.9321, 0.975, 0.9321, 0.975, 0.975, 0.025, 0.9321, 0.025, 0.025, 0.975, 0.025, 0.975, 0.9321, 0.025, 0.025, 0.975, 0.025, 0.975, 0.9331, 0.5, 0.975, 0.025, 0.9331, 0.025, 0.9331, 0.5, 0.975, 0.975, 0.9331, 0.975, 0.025, 0.025, 0.025, 0.025, 0.025, 0.975, 0.025, 0.975, 0.975, 0.025, 0.975, 0.025, 0.025, 0.025, 0.9331, 0.975, 0.9331, 0.975, 0.025, 0.025, 0.9331, 0.025, 0.975, 0.975, 0.975, 0.975, 0.9331, 0.025, 0.975, 0.025, 0.9331, 0.975, 0.9331, 0.975, 0.975, 0.025, 0.9331, 0.025, 0.025, 0.975, 0.025, 0.975, 0.9331, 0.025, 0.025, 0.975, 0.025, 0.975, 0.9325, 0.5, 0.975, 0.025, 0.9325, 0.025, 0.9325, 0.5, 0.975, 0.975, 0.9325, 0.975, 0.025, 0.025, 0.025, 0.025, 0.025, 0.975, 0.025, 0.975, 0.975, 0.025, 0.975, 0.025, 0.025, 0.025, 0.9325, 0.975, 0.9325, 0.975, 0.025, 0.025, 0.9325, 0.025, 0.975, 0.975, 0.975, 0.975, 0.9325, 0.025, 0.975, 0.025, 0.9325, 0.975, 0.9325, 0.975, 0.975, 0.025, 0.9325, 0.025, 0.025, 0.975, 0.025, 0.975, 0.9325, 0.025, 0.025, 0.975, 0.025, 0.975, 0.932, 0.5, 0.975, 0.025, 0.932, 0.025, 0.932, 0.5, 0.975, 0.975, 0.932, 0.975, 0.025, 0.025, 0.025, 0.025, 0.025, 0.975, 0.025, 0.975, 0.975, 0.025, 0.975, 0.025, 0.025, 0.025, 0.932, 0.975, 0.932, 0.975, 0.025, 0.025, 0.932, 0.025, 0.975, 0.975, 0.975, 0.975, 0.932, 0.025, 0.975, 0.025, 0.932, 0.975, 0.932, 0.975, 0.975, 0.025, 0.932, 0.025, 0.025, 0.975, 0.025, 0.975, 0.932, 0.025, 0.025, 0.975, 0.025, 0.975, 0.933, 0.5, 0.975, 0.025, 0.933, 0.025, 0.933, 0.5, 0.975, 0.975, 0.933, 0.975, 0.025, 0.025, 0.025, 0.025, 0.025, 0.975, 0.025, 0.975, 0.975, 0.025, 0.975, 0.025, 0.025, 0.025, 0.933, 0.975, 0.933, 0.975, 0.025, 0.025, 0.933, 0.025, 0.975, 0.975, 0.975, 0.975, 0.933, 0.025, 0.975, 0.025, 0.933, 0.975, 0.933, 0.975, 0.975, 0.025, 0.933, 0.025, 0.025, 0.975, 0.025, 0.975, 0.933, 0.025, 0.025, 0.975, 0.025, 0.975, 0.9327, 0.5, 0.975, 0.025, 0.9327, 0.025, 0.9327, 0.5, 0.975, 0.975, 0.9327, 0.975, 0.025, 0.025, 0.025, 0.025, 0.025, 0.975, 0.025, 0.975, 0.975, 0.025, 0.975, 0.025, 0.025, 0.025, 0.9327, 0.975, 0.9327, 0.975, 0.025, 0.025, 0.9327, 0.025, 0.975, 0.975, 0.975, 0.975, 0.9327, 0.025, 0.975, 0.025, 0.9327, 0.975, 0.9327, 0.975, 0.975, 0.025, 0.9327, 0.025, 0.025, 0.975, 0.025, 0.975, 0.9327, 0.025, 0.025, 0.975, 0.025, 0.975, 0.9319, 0.5, 0.975, 0.025, 0.9319, 0.025, 0.9319, 0.5, 0.975, 0.975, 0.9319, 0.975, 0.025, 0.025, 0.025, 0.025, 0.025, 0.975, 0.025, 0.975, 0.975, 0.025, 0.975, 0.025, 0.025, 0.025, 0.9319, 0.975, 0.9319, 0.975, 0.025, 0.025, 0.9319, 0.025, 0.975, 0.975, 0.975, 0.975, 0.9319, 0.025, 0.975, 0.025, 0.9319, 0.975, 0.9319, 0.975, 0.975, 0.025, 0.9319, 0.025, 0.025, 0.975, 0.025, 0.975, 0.9319])
me_cube.materials.append(mat_rebuild_original_oak)
me_cube.materials.append(mat_rebuild_original_pine)
me_cube.update()

# ---- objects
ob_level_enclosure_garden = bpy.data.objects.new('level_enclosure_garden', me_cube)

# ---- transforms, parenting, visibility, modifiers, constraints
ob_level_enclosure_garden.location = (0.0, 0.0, 0.0)
_vg = ob_level_enclosure_garden.vertex_groups.new(name='Fence mortised post')
_vg = ob_level_enclosure_garden.vertex_groups.new(name='Fence mortised post.001')
_vg = ob_level_enclosure_garden.vertex_groups.new(name='Back cross rail')
_vg = ob_level_enclosure_garden.vertex_groups.new(name='Back cross rail.001')
_vg = ob_level_enclosure_garden.vertex_groups.new(name='Individual weatherboard paling')
_vg = ob_level_enclosure_garden.vertex_groups.new(name='Individual weatherboard paling.001')
_vg = ob_level_enclosure_garden.vertex_groups.new(name='Individual weatherboard paling.002')
_vg = ob_level_enclosure_garden.vertex_groups.new(name='Individual weatherboard paling.003')
_vg = ob_level_enclosure_garden.vertex_groups.new(name='Individual weatherboard paling.004')
_vg = ob_level_enclosure_garden.vertex_groups.new(name='Individual weatherboard paling.005')
_vg = ob_level_enclosure_garden.vertex_groups.new(name='Individual weatherboard paling.006')
_vg = ob_level_enclosure_garden.vertex_groups.new(name='Individual weatherboard paling.007')
_vg = ob_level_enclosure_garden.vertex_groups.new(name='Individual weatherboard paling.008')
_vg = ob_level_enclosure_garden.vertex_groups.new(name='Individual weatherboard paling.009')
_vg = ob_level_enclosure_garden.vertex_groups.new(name='Individual weatherboard paling.010')
_vg = ob_level_enclosure_garden.vertex_groups.new(name='Individual weatherboard paling.011')
_vg = ob_level_enclosure_garden.vertex_groups.new(name='Individual weatherboard paling.012')
_vg = ob_level_enclosure_garden.vertex_groups.new(name='Individual weatherboard paling.013')
_vg = ob_level_enclosure_garden.vertex_groups.new(name='Individual weatherboard paling.014')
_vg = ob_level_enclosure_garden.vertex_groups.new(name='Individual weatherboard paling.015')

# ---- collection membership
scene.collection.objects.link(ob_level_enclosure_garden)

# ---- scene / render settings (as saved in the file)
scene.frame_start = 1; scene.frame_end = 250; scene.frame_set(1)
scene.render.engine = 'BLENDER_EEVEE_NEXT'
scene.render.bake_bias = 0.0
scene.render.bake_samples = 0
scene.cycles.sampling_pattern = 'TABULATED_SOBOL'
scene.eevee.use_volume_custom_range = False
bpy.context.view_layer.update()

# ---- added for rendering (the .blend has no active camera and no usable light): camera, sun + grey world if the file has none
cam_auto = bpy.data.cameras.new('AutoCamera')
cam_auto.lens = 50.0
cam_auto.sensor_width = 36.0
cam_auto.clip_end = 1000.0
ob_auto_camera = bpy.data.objects.new('AutoCamera', cam_auto)
scene.collection.objects.link(ob_auto_camera)
ob_auto_camera.location = (2.59246, -3.10721, 3.05397)
ob_auto_camera.rotation_euler = (1.09748, -7.21219e-08, 0.694738)
scene.camera = ob_auto_camera
light_auto_sun = bpy.data.lights.new('AutoSun', 'SUN')
light_auto_sun.energy = 3.0
light_auto_sun.angle = 0.0523599
ob_auto_sun = bpy.data.objects.new('AutoSun', light_auto_sun)
scene.collection.objects.link(ob_auto_sun)
ob_auto_sun.rotation_euler = (0.872665, 0.174533, 0.523599)
if scene.world is None:
    world_auto = bpy.data.worlds.new('AutoWorld')
    world_auto.color = (0.3, 0.3, 0.3)
    scene.world = world_auto
bpy.context.view_layer.update()
